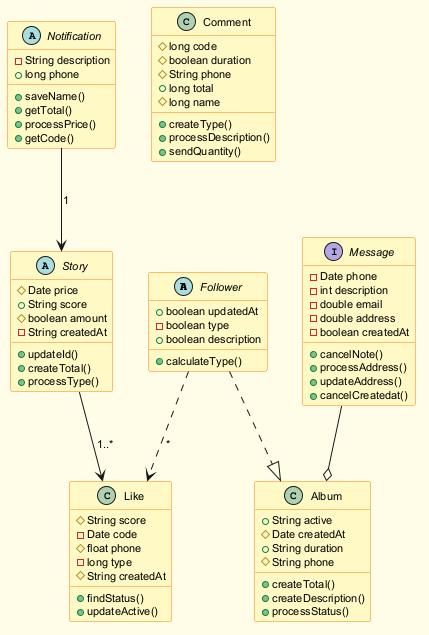

The diagram above was rendered by PlantUML. Its source (embedded in the PNG):
@startuml
skinparam backgroundColor #FFFDE7
skinparam classBackgroundColor #FFF9C4
skinparam classBorderColor #F57F17
skinparam defaultFontSize 11
abstract class Follower {
  +boolean updatedAt
  -boolean type
  +boolean description
  +calculateType()
}
abstract class Story {
  #Date price
  +String score
  #boolean amount
  -String createdAt
  +updateId()
  +createTotal()
  +processType()
}
class Like {
  #String score
  -Date code
  #float phone
  -long type
  #String createdAt
  +findStatus()
  +updateActive()
}
class Comment {
  #long code
  #boolean duration
  #String phone
  +long total
  #long name
  +createType()
  +processDescription()
  +sendQuantity()
}
abstract class Notification {
  -String description
  +long phone
  +saveName()
  +getTotal()
  +processPrice()
  +getCode()
}
class Album {
  +String active
  #Date createdAt
  +String duration
  #String phone
  +createTotal()
  +createDescription()
  +processStatus()
}
interface Message {
  -Date phone
  -int description
  -double email
  -double address
  -boolean createdAt
  +cancelNote()
  +processAddress()
  +updateAddress()
  +cancelCreatedat()
}
Message --o Album
Follower ..> Like : "*"
Follower ..|> Album
Story --> Like : "1..*"
Notification --> Story : "1"
@enduml